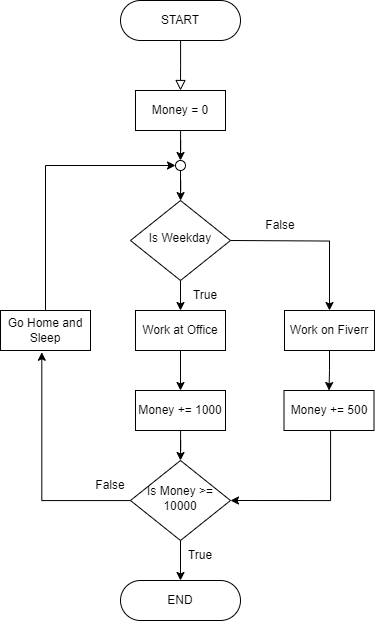

The diagram above was exported from draw.io. Its source (the exported page's mxGraphModel, read from the mxfile embedded in the PNG):
<mxGraphModel dx="1615" dy="857" grid="1" gridSize="10" guides="1" tooltips="1" connect="1" arrows="1" fold="1" page="1" pageScale="1" pageWidth="827" pageHeight="1169" math="0" shadow="0">
  <root>
    <mxCell id="WIyWlLk6GJQsqaUBKTNV-0" />
    <mxCell id="WIyWlLk6GJQsqaUBKTNV-1" parent="WIyWlLk6GJQsqaUBKTNV-0" />
    <mxCell id="WIyWlLk6GJQsqaUBKTNV-2" value="" style="rounded=0;html=1;jettySize=auto;orthogonalLoop=1;fontSize=11;endArrow=block;endFill=0;endSize=8;strokeWidth=1;shadow=0;labelBackgroundColor=none;edgeStyle=orthogonalEdgeStyle;" parent="WIyWlLk6GJQsqaUBKTNV-1" source="WIyWlLk6GJQsqaUBKTNV-3" edge="1">
      <mxGeometry relative="1" as="geometry">
        <mxPoint x="220" y="170" as="targetPoint" />
      </mxGeometry>
    </mxCell>
    <mxCell id="WIyWlLk6GJQsqaUBKTNV-3" value="START" style="rounded=1;whiteSpace=wrap;html=1;fontSize=12;glass=0;strokeWidth=1;shadow=0;arcSize=50;" parent="WIyWlLk6GJQsqaUBKTNV-1" vertex="1">
      <mxGeometry x="160" y="80" width="120" height="40" as="geometry" />
    </mxCell>
    <mxCell id="ssLSmj4Jiecva8EtiS76-11" style="edgeStyle=orthogonalEdgeStyle;rounded=0;orthogonalLoop=1;jettySize=auto;html=1;entryX=0.5;entryY=0;entryDx=0;entryDy=0;" edge="1" parent="WIyWlLk6GJQsqaUBKTNV-1" target="ssLSmj4Jiecva8EtiS76-9">
      <mxGeometry relative="1" as="geometry">
        <mxPoint x="270" y="320" as="sourcePoint" />
      </mxGeometry>
    </mxCell>
    <mxCell id="ssLSmj4Jiecva8EtiS76-12" style="edgeStyle=orthogonalEdgeStyle;rounded=0;orthogonalLoop=1;jettySize=auto;html=1;entryX=0.5;entryY=0;entryDx=0;entryDy=0;" edge="1" parent="WIyWlLk6GJQsqaUBKTNV-1" target="ssLSmj4Jiecva8EtiS76-4">
      <mxGeometry relative="1" as="geometry">
        <mxPoint x="220" y="360" as="sourcePoint" />
      </mxGeometry>
    </mxCell>
    <mxCell id="WIyWlLk6GJQsqaUBKTNV-10" value="Is Weekday" style="rhombus;whiteSpace=wrap;html=1;shadow=0;fontFamily=Helvetica;fontSize=12;align=center;strokeWidth=1;spacing=6;spacingTop=-4;" parent="WIyWlLk6GJQsqaUBKTNV-1" vertex="1">
      <mxGeometry x="170" y="280" width="100" height="80" as="geometry" />
    </mxCell>
    <mxCell id="ssLSmj4Jiecva8EtiS76-0" value="END" style="rounded=1;whiteSpace=wrap;html=1;fontSize=12;glass=0;strokeWidth=1;shadow=0;arcSize=50;" vertex="1" parent="WIyWlLk6GJQsqaUBKTNV-1">
      <mxGeometry x="160" y="660" width="120" height="40" as="geometry" />
    </mxCell>
    <mxCell id="ssLSmj4Jiecva8EtiS76-24" style="edgeStyle=orthogonalEdgeStyle;rounded=0;orthogonalLoop=1;jettySize=auto;html=1;entryX=0.5;entryY=0;entryDx=0;entryDy=0;" edge="1" parent="WIyWlLk6GJQsqaUBKTNV-1" source="ssLSmj4Jiecva8EtiS76-1" target="ssLSmj4Jiecva8EtiS76-17">
      <mxGeometry relative="1" as="geometry" />
    </mxCell>
    <mxCell id="ssLSmj4Jiecva8EtiS76-1" value="Money = 0" style="rounded=0;whiteSpace=wrap;html=1;" vertex="1" parent="WIyWlLk6GJQsqaUBKTNV-1">
      <mxGeometry x="175" y="170" width="90" height="40" as="geometry" />
    </mxCell>
    <mxCell id="ssLSmj4Jiecva8EtiS76-13" style="edgeStyle=orthogonalEdgeStyle;rounded=0;orthogonalLoop=1;jettySize=auto;html=1;entryX=0.5;entryY=0;entryDx=0;entryDy=0;" edge="1" parent="WIyWlLk6GJQsqaUBKTNV-1" source="ssLSmj4Jiecva8EtiS76-4" target="ssLSmj4Jiecva8EtiS76-8">
      <mxGeometry relative="1" as="geometry" />
    </mxCell>
    <mxCell id="ssLSmj4Jiecva8EtiS76-4" value="Work at Office" style="rounded=0;whiteSpace=wrap;html=1;" vertex="1" parent="WIyWlLk6GJQsqaUBKTNV-1">
      <mxGeometry x="175" y="390" width="90" height="40" as="geometry" />
    </mxCell>
    <mxCell id="ssLSmj4Jiecva8EtiS76-27" style="edgeStyle=orthogonalEdgeStyle;rounded=0;orthogonalLoop=1;jettySize=auto;html=1;" edge="1" parent="WIyWlLk6GJQsqaUBKTNV-1" source="ssLSmj4Jiecva8EtiS76-6" target="ssLSmj4Jiecva8EtiS76-0">
      <mxGeometry relative="1" as="geometry" />
    </mxCell>
    <mxCell id="ssLSmj4Jiecva8EtiS76-33" style="edgeStyle=orthogonalEdgeStyle;rounded=0;orthogonalLoop=1;jettySize=auto;html=1;entryX=0.459;entryY=1.044;entryDx=0;entryDy=0;entryPerimeter=0;" edge="1" parent="WIyWlLk6GJQsqaUBKTNV-1" source="ssLSmj4Jiecva8EtiS76-6" target="ssLSmj4Jiecva8EtiS76-31">
      <mxGeometry relative="1" as="geometry">
        <mxPoint x="100" y="440" as="targetPoint" />
      </mxGeometry>
    </mxCell>
    <mxCell id="ssLSmj4Jiecva8EtiS76-6" value="Is Money &amp;gt;= 10000" style="rhombus;whiteSpace=wrap;html=1;shadow=0;fontFamily=Helvetica;fontSize=12;align=center;strokeWidth=1;spacing=6;spacingTop=-4;" vertex="1" parent="WIyWlLk6GJQsqaUBKTNV-1">
      <mxGeometry x="170" y="540" width="100" height="80" as="geometry" />
    </mxCell>
    <mxCell id="ssLSmj4Jiecva8EtiS76-14" style="edgeStyle=orthogonalEdgeStyle;rounded=0;orthogonalLoop=1;jettySize=auto;html=1;entryX=0.5;entryY=0;entryDx=0;entryDy=0;" edge="1" parent="WIyWlLk6GJQsqaUBKTNV-1" source="ssLSmj4Jiecva8EtiS76-8" target="ssLSmj4Jiecva8EtiS76-6">
      <mxGeometry relative="1" as="geometry" />
    </mxCell>
    <mxCell id="ssLSmj4Jiecva8EtiS76-8" value="Money += 1000" style="rounded=0;whiteSpace=wrap;html=1;" vertex="1" parent="WIyWlLk6GJQsqaUBKTNV-1">
      <mxGeometry x="175" y="470" width="90" height="40" as="geometry" />
    </mxCell>
    <mxCell id="ssLSmj4Jiecva8EtiS76-15" style="edgeStyle=orthogonalEdgeStyle;rounded=0;orthogonalLoop=1;jettySize=auto;html=1;entryX=0.5;entryY=0;entryDx=0;entryDy=0;" edge="1" parent="WIyWlLk6GJQsqaUBKTNV-1" source="ssLSmj4Jiecva8EtiS76-9" target="ssLSmj4Jiecva8EtiS76-10">
      <mxGeometry relative="1" as="geometry" />
    </mxCell>
    <mxCell id="ssLSmj4Jiecva8EtiS76-9" value="Work on Fiverr" style="rounded=0;whiteSpace=wrap;html=1;" vertex="1" parent="WIyWlLk6GJQsqaUBKTNV-1">
      <mxGeometry x="324" y="390" width="90" height="40" as="geometry" />
    </mxCell>
    <mxCell id="ssLSmj4Jiecva8EtiS76-16" style="edgeStyle=orthogonalEdgeStyle;rounded=0;orthogonalLoop=1;jettySize=auto;html=1;entryX=1;entryY=0.5;entryDx=0;entryDy=0;" edge="1" parent="WIyWlLk6GJQsqaUBKTNV-1" source="ssLSmj4Jiecva8EtiS76-10" target="ssLSmj4Jiecva8EtiS76-6">
      <mxGeometry relative="1" as="geometry">
        <mxPoint x="280" y="580.0000000000002" as="targetPoint" />
        <Array as="points">
          <mxPoint x="370" y="580" />
        </Array>
      </mxGeometry>
    </mxCell>
    <mxCell id="ssLSmj4Jiecva8EtiS76-10" value="Money += 500" style="rounded=0;whiteSpace=wrap;html=1;" vertex="1" parent="WIyWlLk6GJQsqaUBKTNV-1">
      <mxGeometry x="323.5" y="470" width="90" height="40" as="geometry" />
    </mxCell>
    <mxCell id="ssLSmj4Jiecva8EtiS76-25" style="edgeStyle=orthogonalEdgeStyle;rounded=0;orthogonalLoop=1;jettySize=auto;html=1;" edge="1" parent="WIyWlLk6GJQsqaUBKTNV-1" source="ssLSmj4Jiecva8EtiS76-17" target="WIyWlLk6GJQsqaUBKTNV-10">
      <mxGeometry relative="1" as="geometry" />
    </mxCell>
    <mxCell id="ssLSmj4Jiecva8EtiS76-17" value="" style="ellipse;whiteSpace=wrap;html=1;aspect=fixed;" vertex="1" parent="WIyWlLk6GJQsqaUBKTNV-1">
      <mxGeometry x="215" y="240" width="10" height="10" as="geometry" />
    </mxCell>
    <mxCell id="ssLSmj4Jiecva8EtiS76-28" value="True" style="text;strokeColor=none;align=center;fillColor=none;html=1;verticalAlign=middle;whiteSpace=wrap;rounded=0;" vertex="1" parent="WIyWlLk6GJQsqaUBKTNV-1">
      <mxGeometry x="215" y="360" width="60" height="30" as="geometry" />
    </mxCell>
    <mxCell id="ssLSmj4Jiecva8EtiS76-32" style="edgeStyle=orthogonalEdgeStyle;rounded=0;orthogonalLoop=1;jettySize=auto;html=1;entryX=0;entryY=0.5;entryDx=0;entryDy=0;" edge="1" parent="WIyWlLk6GJQsqaUBKTNV-1" source="ssLSmj4Jiecva8EtiS76-31" target="ssLSmj4Jiecva8EtiS76-17">
      <mxGeometry relative="1" as="geometry">
        <Array as="points">
          <mxPoint x="85" y="245" />
        </Array>
      </mxGeometry>
    </mxCell>
    <mxCell id="ssLSmj4Jiecva8EtiS76-31" value="Go Home and Sleep" style="rounded=0;whiteSpace=wrap;html=1;" vertex="1" parent="WIyWlLk6GJQsqaUBKTNV-1">
      <mxGeometry x="40" y="390" width="90" height="40" as="geometry" />
    </mxCell>
    <mxCell id="ssLSmj4Jiecva8EtiS76-35" value="False" style="text;strokeColor=none;align=center;fillColor=none;html=1;verticalAlign=middle;whiteSpace=wrap;rounded=0;" vertex="1" parent="WIyWlLk6GJQsqaUBKTNV-1">
      <mxGeometry x="290" y="290" width="60" height="30" as="geometry" />
    </mxCell>
    <mxCell id="ssLSmj4Jiecva8EtiS76-36" value="True" style="text;strokeColor=none;align=center;fillColor=none;html=1;verticalAlign=middle;whiteSpace=wrap;rounded=0;" vertex="1" parent="WIyWlLk6GJQsqaUBKTNV-1">
      <mxGeometry x="210" y="620" width="60" height="30" as="geometry" />
    </mxCell>
    <mxCell id="ssLSmj4Jiecva8EtiS76-37" value="False" style="text;strokeColor=none;align=center;fillColor=none;html=1;verticalAlign=middle;whiteSpace=wrap;rounded=0;" vertex="1" parent="WIyWlLk6GJQsqaUBKTNV-1">
      <mxGeometry x="120" y="550" width="60" height="30" as="geometry" />
    </mxCell>
  </root>
</mxGraphModel>